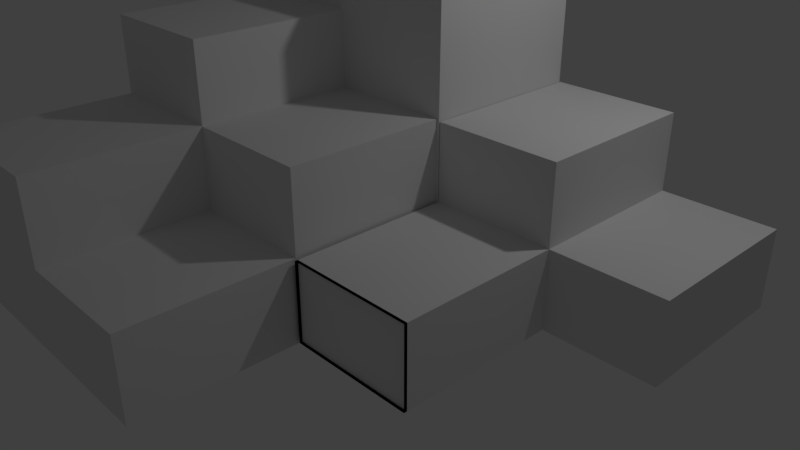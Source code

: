# Source: IntentoExtrusi_n2.blend  (saved by Blender 2.79.0; exported with 4.5.12 LTS)
import bpy
from mathutils import Matrix  # noqa: F401  (used for matrix-valued properties, if any)

bpy.ops.wm.read_factory_settings(use_empty=True)
scene = bpy.context.scene
scene.name = 'Scene'

# ---- collections
col_collection_1 = bpy.data.collections.new('Collection 1'); scene.collection.children.link(col_collection_1)

# ---- world
world_world = bpy.data.worlds.new('World'); scene.world = world_world
world_world.color = (0.05088, 0.05088, 0.05088)
world_world.use_sun_shadow = False
world_world.sun_shadow_jitter_overblur = 0.0
world_world.cycles.sampling_method = 'MANUAL'

# ---- cameras
cam_camera = bpy.data.cameras.new('Camera')
cam_camera.clip_end = 100.0
cam_camera.lens = 35.0
cam_camera.sensor_width = 32.0
cam_camera.sensor_height = 18.0
cam_camera.ortho_scale = 7.314
cam_camera.dof.focus_distance = 0.0
cam_camera.dof.aperture_fstop = 128.0

# ---- lights
light_lamp = bpy.data.lights.new('Lamp', 'POINT')
light_lamp.transmission_factor = 0.0
light_lamp.cutoff_distance = 30.0
light_lamp.energy = 100.0
light_lamp.shadow_buffer_clip_start = 1.001
light_lamp.shadow_soft_size = 0.1
light_lamp.shadow_maximum_resolution = 0.006
light_lamp.use_absolute_resolution = True

# ---- meshes
me_cube_004 = bpy.data.meshes.new('Cube.004')
me_cube_004.from_pydata([(-1.0, -1.0, -1.0), (-1.0, -1.0, 1.0), (-1.0, 1.0, -1.0), (-1.0, 1.0, 1.0), (1.0, -1.0, -1.0), (1.0, -1.0, 1.0), (1.0, 1.0, -1.0), (1.0, 1.0, 1.0), (-1.0, 0.0, -1.0), (0.0, 1.0, -1.0), (1.0, 0.0, -1.0), (0.0, -1.0, -1.0), (0.0, 0.0, -1.0), (-1.0, 0.0, -2.972), (-1.0, -1.0, -2.972), (0.0, -1.0, -2.972), (0.0, 0.0, -2.972), (0.0, 1.0, -4.833), (-1.0, 1.0, -4.833), (-1.0, 0.0, -4.833), (0.0, 0.0, -4.833), (1.0, 0.0, -2.96), (1.0, 1.0, -2.96), (0.0, 1.0, -2.96), (0.0, 0.0, -2.96), (-1.003, 0.9973, 0.9956), (-1.003, 0.9973, -3.251), (-1.003, 2.065, 0.9956), (-1.003, 2.065, -3.251), (1.019, 0.9973, 0.9956), (1.019, 0.9973, -3.251), (1.019, 2.065, 0.9956), (1.019, 2.065, -3.251), (-1.003, 0.9973, -6.566), (-1.003, 2.065, -6.566), (1.019, 2.065, -6.566), (1.019, 0.9973, -6.566), (2.041, 2.072, -0.9941), (1.003, 0.9888, -1.006), (2.041, 2.072, 0.9524), (1.003, 2.057, -1.006), (2.041, 1.004, -0.9941), (1.023, -0.01983, -0.9941), (2.041, 1.004, 0.9524), (2.041, -0.01983, -0.9941), (1.023, 2.072, -0.9941), (1.023, 2.072, 0.9524), (1.023, 1.004, -0.9941), (1.023, 1.004, 0.9524), (2.041, -0.01983, 0.9524), (3.241, 2.057, 0.9698), (3.241, 0.9888, 0.9698), (1.023, -0.01983, 0.9524), (2.041, -0.0002595, 0.9524), (2.041, -0.0002595, -0.9941), (1.023, -0.0002595, -0.9941), (1.023, -0.0002595, 0.9524), (2.934, 1.004, -0.9941), (2.934, 1.004, 0.9524), (2.934, 2.072, -0.9941), (2.934, 2.072, 0.9524), (2.041, 2.072, -2.905), (2.041, 1.004, -2.905), (1.023, 1.004, -2.905), (1.023, 2.072, -2.905)], [(38, 40), (51, 50)], [(0, 1, 3, 2, 8), (2, 3, 7, 6, 9), (6, 7, 5, 4, 10), (4, 5, 1, 0, 11), (12, 10, 4, 11), (7, 3, 1, 5), (11, 0, 14, 15), (9, 12, 20, 17), (12, 9, 23, 24), (13, 16, 15, 14), (0, 8, 13, 14), (8, 12, 16, 13), (12, 11, 15, 16), (18, 17, 20, 19), (2, 9, 17, 18), (12, 8, 19, 20), (8, 2, 18, 19), (23, 22, 21, 24), (9, 6, 22, 23), (6, 10, 21, 22), (10, 12, 24, 21), (25, 26, 28, 27), (27, 28, 32, 31), (31, 32, 30, 29), (29, 30, 26, 25), (27, 31, 29, 25), (28, 26, 33, 34), (35, 34, 33, 36), (26, 30, 36, 33), (32, 28, 34, 35), (30, 32, 35, 36), (46, 39, 43, 48), (47, 48, 52, 42), (52, 49, 53, 56), (48, 43, 49, 52), (47, 41, 62, 63), (42, 52, 56, 55), (48, 47, 45, 46), (53, 54, 55, 56), (41, 47, 42, 44), (41, 43, 58, 57), (49, 44, 54, 53), (43, 41, 44, 49), (44, 42, 55, 54), (46, 45, 37, 39), (43, 39, 60, 58), (39, 37, 59, 60), (37, 41, 57, 59), (60, 59, 57, 58), (61, 64, 63, 62), (45, 47, 63, 64), (37, 45, 64, 61), (41, 37, 61, 62)])
me_cube_004.use_remesh_preserve_volume = False
me_cube_004.use_remesh_preserve_attributes = False
me_cube_004.use_mirror_vertex_groups = False
me_cube_004.update()

# ---- objects
ob_cube = bpy.data.objects.new('Cube', me_cube_004)
ob_lamp = bpy.data.objects.new('Lamp', light_lamp)
ob_camera = bpy.data.objects.new('Camera', cam_camera)

# ---- transforms, parenting, visibility, modifiers, constraints
ob_cube.location = (0.09686, -2.268, 0.9299)
ob_cube.scale = (1.458, 1.873, -0.4709)
ob_cube.lineart.crease_threshold = 0.0
ob_lamp.location = (4.076, 1.005, 5.904)
ob_lamp.rotation_euler = (0.6503, 0.05522, 1.866)
ob_lamp.lock_rotations_4d = False
ob_lamp.empty_display_type = 'ARROWS'
ob_lamp.color = (0.0, 0.0, 0.0, 0.0)
ob_lamp.lineart.crease_threshold = 0.0
ob_camera.location = (7.481, -6.508, 5.344)
ob_camera.rotation_euler = (1.109, 0.0, 0.8149)
ob_camera.lock_rotations_4d = False
ob_camera.empty_display_type = 'ARROWS'
ob_camera.color = (0.0, 0.0, 0.0, 0.0)
ob_camera.display_type = 'WIRE'
ob_camera.lineart.crease_threshold = 0.0

# ---- collection membership
col_collection_1.objects.link(ob_cube)
col_collection_1.objects.link(ob_lamp)
col_collection_1.objects.link(ob_camera)

# ---- scene / render settings (as saved in the file)
scene.camera = ob_camera
scene.frame_start = 1; scene.frame_end = 250; scene.frame_set(1)
scene.render.engine = 'BLENDER_EEVEE_NEXT'
scene.render.resolution_percentage = 50
scene.render.dither_intensity = 0.0
scene.cycles.use_denoising = False
scene.cycles.samples = 128
scene.cycles.sampling_pattern = 'TABULATED_SOBOL'
scene.cycles.use_adaptive_sampling = False
scene.cycles.use_light_tree = False
scene.cycles.blur_glossy = 0.0
scene.cycles.sample_clamp_indirect = 0.0
scene.view_settings.view_transform = 'Standard'
bpy.context.view_layer.update()
